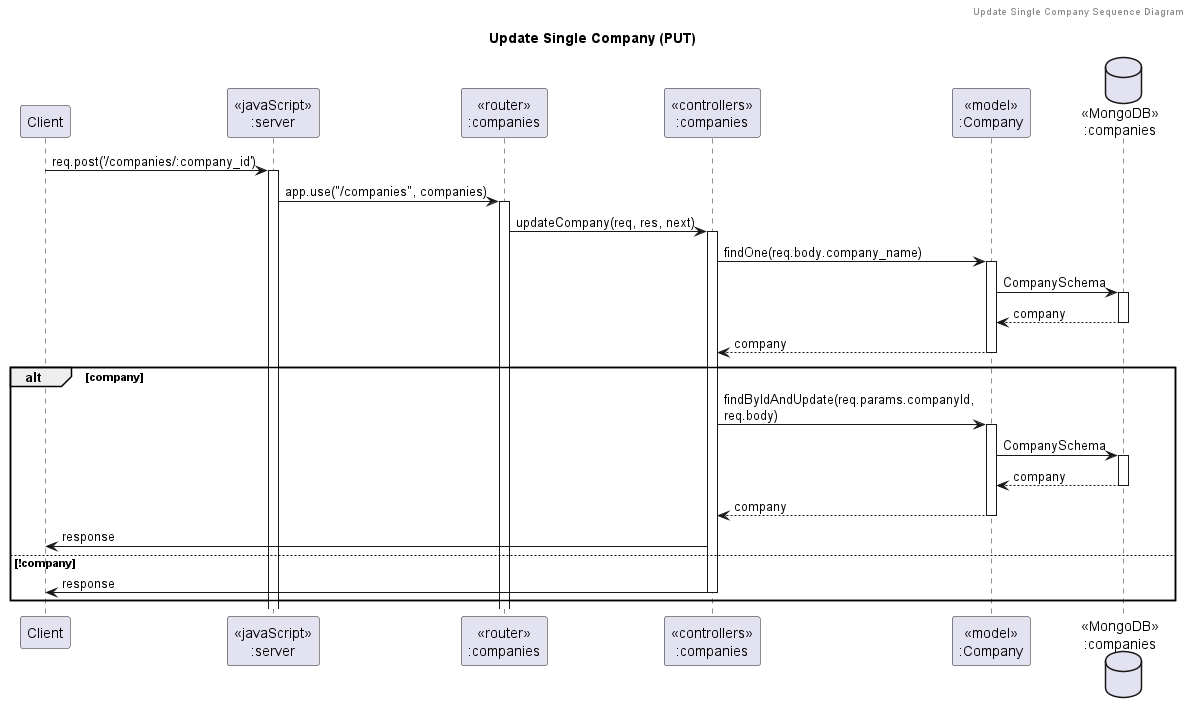

The diagram above was rendered by PlantUML. Its source (embedded in the PNG):
@startuml Update Single Company (PUT)

header Update Single Company Sequence Diagram
title "Update Single Company (PUT)"

participant "Client" as client
participant "<<javaScript>>\n:server" as server
participant "<<router>>\n:companies" as routerCompanies
participant "<<controllers>>\n:companies" as controllersCompanies
participant "<<model>>\n:Company" as modelCompanies
database "<<MongoDB>>\n:companies" as CompaniesDatabase

client -> server ++:req.post('/companies/:company_id')
server -> routerCompanies ++:app.use("/companies", companies)
routerCompanies -> controllersCompanies ++:updateCompany(req, res, next)
controllersCompanies -> modelCompanies ++:findOne(req.body.company_name)
modelCompanies -> CompaniesDatabase ++: CompanySchema
CompaniesDatabase --> modelCompanies --: company
controllersCompanies <-- modelCompanies --: company
alt company
    controllersCompanies -> modelCompanies ++:findByIdAndUpdate(req.params.companyId,\nreq.body)
    modelCompanies -> CompaniesDatabase ++: CompanySchema
    CompaniesDatabase --> modelCompanies --: company
    controllersCompanies <-- modelCompanies --: company
    controllersCompanies -> client : response
else !company
    controllersCompanies -> client --: response
end

@enduml